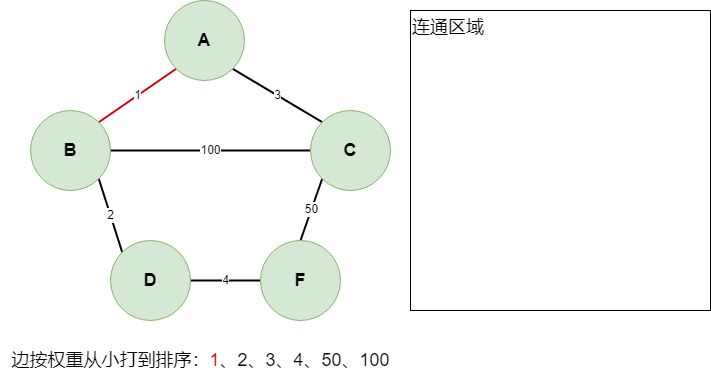

The diagram above was exported from draw.io. Its source (the exported page's mxGraphModel, read from the mxfile embedded in the PNG):
<mxGraphModel dx="1194" dy="688" grid="1" gridSize="10" guides="1" tooltips="1" connect="1" arrows="1" fold="1" page="1" pageScale="1" pageWidth="827" pageHeight="1169" math="0" shadow="0">
  <root>
    <mxCell id="0" />
    <mxCell id="1" parent="0" />
    <mxCell id="-MPZ12MDZKRh-AVwdqNH-1" value="1" style="rounded=0;orthogonalLoop=1;jettySize=auto;html=1;exitX=0;exitY=1;exitDx=0;exitDy=0;entryX=1;entryY=0;entryDx=0;entryDy=0;endArrow=none;endFill=0;strokeColor=#CC0000;strokeWidth=2;" edge="1" parent="1" source="-MPZ12MDZKRh-AVwdqNH-3" target="-MPZ12MDZKRh-AVwdqNH-6">
      <mxGeometry relative="1" as="geometry" />
    </mxCell>
    <mxCell id="-MPZ12MDZKRh-AVwdqNH-2" value="3" style="rounded=0;orthogonalLoop=1;jettySize=auto;html=1;exitX=1;exitY=1;exitDx=0;exitDy=0;entryX=0;entryY=0;entryDx=0;entryDy=0;endArrow=none;endFill=0;strokeColor=#000000;strokeWidth=2;" edge="1" parent="1" source="-MPZ12MDZKRh-AVwdqNH-3" target="-MPZ12MDZKRh-AVwdqNH-8">
      <mxGeometry relative="1" as="geometry" />
    </mxCell>
    <mxCell id="-MPZ12MDZKRh-AVwdqNH-3" value="&lt;font style=&quot;font-size: 18px;&quot;&gt;&lt;b&gt;A&lt;/b&gt;&lt;/font&gt;" style="ellipse;whiteSpace=wrap;html=1;aspect=fixed;fillColor=#d5e8d4;strokeColor=#82b366;" vertex="1" parent="1">
      <mxGeometry x="334" y="90" width="80" height="80" as="geometry" />
    </mxCell>
    <mxCell id="-MPZ12MDZKRh-AVwdqNH-4" value="2" style="rounded=0;orthogonalLoop=1;jettySize=auto;html=1;exitX=1;exitY=1;exitDx=0;exitDy=0;entryX=0;entryY=0;entryDx=0;entryDy=0;endArrow=none;endFill=0;strokeColor=#000000;strokeWidth=2;" edge="1" parent="1" source="-MPZ12MDZKRh-AVwdqNH-6" target="-MPZ12MDZKRh-AVwdqNH-10">
      <mxGeometry relative="1" as="geometry" />
    </mxCell>
    <mxCell id="-MPZ12MDZKRh-AVwdqNH-5" value="100" style="rounded=0;orthogonalLoop=1;jettySize=auto;html=1;exitX=1;exitY=0.5;exitDx=0;exitDy=0;entryX=0;entryY=0.5;entryDx=0;entryDy=0;endArrow=none;endFill=0;strokeWidth=2;" edge="1" parent="1" source="-MPZ12MDZKRh-AVwdqNH-6" target="-MPZ12MDZKRh-AVwdqNH-8">
      <mxGeometry relative="1" as="geometry" />
    </mxCell>
    <mxCell id="-MPZ12MDZKRh-AVwdqNH-6" value="&lt;font style=&quot;font-size: 18px;&quot;&gt;&lt;b&gt;B&lt;/b&gt;&lt;/font&gt;" style="ellipse;whiteSpace=wrap;html=1;aspect=fixed;fillColor=#d5e8d4;strokeColor=#82b366;" vertex="1" parent="1">
      <mxGeometry x="200" y="200" width="80" height="80" as="geometry" />
    </mxCell>
    <mxCell id="-MPZ12MDZKRh-AVwdqNH-7" value="50" style="rounded=0;orthogonalLoop=1;jettySize=auto;html=1;exitX=0;exitY=1;exitDx=0;exitDy=0;entryX=0.5;entryY=0;entryDx=0;entryDy=0;endArrow=none;endFill=0;strokeWidth=2;" edge="1" parent="1" source="-MPZ12MDZKRh-AVwdqNH-8" target="-MPZ12MDZKRh-AVwdqNH-11">
      <mxGeometry relative="1" as="geometry" />
    </mxCell>
    <mxCell id="-MPZ12MDZKRh-AVwdqNH-8" value="&lt;font style=&quot;font-size: 18px;&quot;&gt;&lt;b&gt;C&lt;/b&gt;&lt;/font&gt;" style="ellipse;whiteSpace=wrap;html=1;aspect=fixed;fillColor=#d5e8d4;strokeColor=#82b366;" vertex="1" parent="1">
      <mxGeometry x="480" y="200" width="80" height="80" as="geometry" />
    </mxCell>
    <mxCell id="-MPZ12MDZKRh-AVwdqNH-9" value="4" style="rounded=0;orthogonalLoop=1;jettySize=auto;html=1;exitX=1;exitY=0.5;exitDx=0;exitDy=0;entryX=0;entryY=0.5;entryDx=0;entryDy=0;endArrow=none;endFill=0;strokeColor=#000000;strokeWidth=2;" edge="1" parent="1" source="-MPZ12MDZKRh-AVwdqNH-10" target="-MPZ12MDZKRh-AVwdqNH-11">
      <mxGeometry relative="1" as="geometry" />
    </mxCell>
    <mxCell id="-MPZ12MDZKRh-AVwdqNH-10" value="&lt;font style=&quot;font-size: 18px;&quot;&gt;&lt;b&gt;D&lt;/b&gt;&lt;/font&gt;" style="ellipse;whiteSpace=wrap;html=1;aspect=fixed;fillColor=#d5e8d4;strokeColor=#82b366;" vertex="1" parent="1">
      <mxGeometry x="280" y="330" width="80" height="80" as="geometry" />
    </mxCell>
    <mxCell id="-MPZ12MDZKRh-AVwdqNH-11" value="&lt;font style=&quot;font-size: 18px;&quot;&gt;&lt;b&gt;F&lt;/b&gt;&lt;/font&gt;" style="ellipse;whiteSpace=wrap;html=1;aspect=fixed;fillColor=#d5e8d4;strokeColor=#82b366;" vertex="1" parent="1">
      <mxGeometry x="430" y="330" width="80" height="80" as="geometry" />
    </mxCell>
    <mxCell id="-MPZ12MDZKRh-AVwdqNH-12" value="&lt;font style=&quot;font-size: 18px;&quot;&gt;边按权重从小打到排序：&lt;font color=&quot;#cc0000&quot;&gt;1&lt;/font&gt;、2、3、4、50、100&lt;/font&gt;" style="text;html=1;align=center;verticalAlign=middle;resizable=0;points=[];autosize=1;strokeColor=none;fillColor=none;" vertex="1" parent="1">
      <mxGeometry x="170" y="430" width="400" height="40" as="geometry" />
    </mxCell>
    <mxCell id="-MPZ12MDZKRh-AVwdqNH-13" value="&lt;font style=&quot;font-size: 18px;&quot;&gt;连通区域&lt;/font&gt;" style="whiteSpace=wrap;html=1;aspect=fixed;align=left;horizontal=1;verticalAlign=top;" vertex="1" parent="1">
      <mxGeometry x="580" y="100" width="300" height="300" as="geometry" />
    </mxCell>
  </root>
</mxGraphModel>